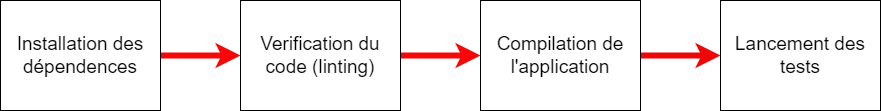

The diagram above was exported from draw.io. Its source (the exported page's mxGraphModel, read from the mxfile embedded in the PNG):
<mxGraphModel dx="1434" dy="750" grid="1" gridSize="10" guides="1" tooltips="1" connect="1" arrows="1" fold="1" page="1" pageScale="1" pageWidth="827" pageHeight="1169" math="0" shadow="0">
  <root>
    <mxCell id="0" />
    <mxCell id="1" parent="0" />
    <mxCell id="eTo641s5OqLj7LKC90b8-3" value="" style="edgeStyle=orthogonalEdgeStyle;rounded=0;orthogonalLoop=1;jettySize=auto;html=1;strokeWidth=6;strokeColor=#f70808;" parent="1" source="eTo641s5OqLj7LKC90b8-1" target="eTo641s5OqLj7LKC90b8-2" edge="1">
      <mxGeometry relative="1" as="geometry" />
    </mxCell>
    <mxCell id="eTo641s5OqLj7LKC90b8-1" value="&lt;font style=&quot;font-size: 19px;&quot;&gt;Installation des dépendences&lt;/font&gt;" style="rounded=0;whiteSpace=wrap;html=1;" parent="1" vertex="1">
      <mxGeometry x="40" y="340" width="160" height="110" as="geometry" />
    </mxCell>
    <mxCell id="eTo641s5OqLj7LKC90b8-5" value="" style="edgeStyle=orthogonalEdgeStyle;rounded=0;orthogonalLoop=1;jettySize=auto;html=1;strokeWidth=6;strokeColor=#f70808;" parent="1" source="eTo641s5OqLj7LKC90b8-2" target="eTo641s5OqLj7LKC90b8-4" edge="1">
      <mxGeometry relative="1" as="geometry" />
    </mxCell>
    <mxCell id="eTo641s5OqLj7LKC90b8-2" value="&lt;span style=&quot;font-size: 19px;&quot;&gt;Verification du code (linting)&lt;/span&gt;" style="rounded=0;whiteSpace=wrap;html=1;" parent="1" vertex="1">
      <mxGeometry x="280" y="340" width="160" height="110" as="geometry" />
    </mxCell>
    <mxCell id="eTo641s5OqLj7LKC90b8-7" value="" style="edgeStyle=orthogonalEdgeStyle;rounded=0;orthogonalLoop=1;jettySize=auto;html=1;strokeWidth=6;strokeColor=#ed0707;" parent="1" source="eTo641s5OqLj7LKC90b8-4" target="eTo641s5OqLj7LKC90b8-6" edge="1">
      <mxGeometry relative="1" as="geometry" />
    </mxCell>
    <mxCell id="eTo641s5OqLj7LKC90b8-4" value="&lt;span style=&quot;font-size: 19px;&quot;&gt;Compilation de l'application&lt;/span&gt;" style="rounded=0;whiteSpace=wrap;html=1;" parent="1" vertex="1">
      <mxGeometry x="520" y="340" width="160" height="110" as="geometry" />
    </mxCell>
    <mxCell id="eTo641s5OqLj7LKC90b8-6" value="&lt;span style=&quot;font-size: 19px;&quot;&gt;Lancement des tests&lt;/span&gt;" style="rounded=0;whiteSpace=wrap;html=1;" parent="1" vertex="1">
      <mxGeometry x="760" y="340" width="160" height="110" as="geometry" />
    </mxCell>
  </root>
</mxGraphModel>